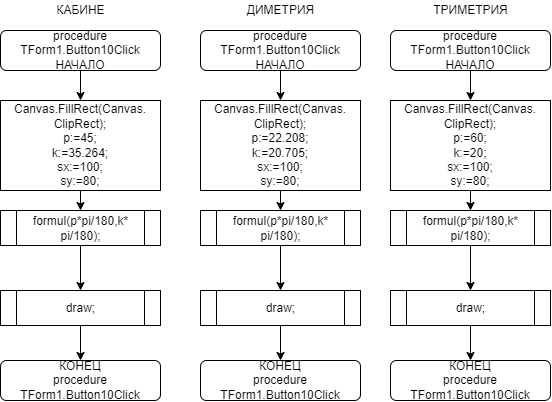

The diagram above was exported from draw.io. Its source (the exported page's mxGraphModel, read from the mxfile embedded in the PNG):
<mxGraphModel dx="4664" dy="5792" grid="1" gridSize="10" guides="1" tooltips="1" connect="1" arrows="1" fold="1" page="1" pageScale="1" pageWidth="1169" pageHeight="1654" math="0" shadow="0">
  <root>
    <mxCell id="0" />
    <mxCell id="1" parent="0" />
    <mxCell id="Pd4wUc615vwiKNgfeLyQ-157" value="КАБИНЕ" style="text;html=1;align=center;verticalAlign=middle;resizable=0;points=[];autosize=1;strokeColor=none;fillColor=none;" vertex="1" parent="1">
      <mxGeometry x="1280" y="20" width="60" height="20" as="geometry" />
    </mxCell>
    <mxCell id="Pd4wUc615vwiKNgfeLyQ-158" style="edgeStyle=orthogonalEdgeStyle;rounded=0;orthogonalLoop=1;jettySize=auto;html=1;exitX=0.5;exitY=1;exitDx=0;exitDy=0;entryX=0.5;entryY=0;entryDx=0;entryDy=0;" edge="1" parent="1" source="Pd4wUc615vwiKNgfeLyQ-159" target="Pd4wUc615vwiKNgfeLyQ-161">
      <mxGeometry relative="1" as="geometry" />
    </mxCell>
    <mxCell id="Pd4wUc615vwiKNgfeLyQ-159" value="procedure TForm1.Button10Click&lt;br&gt;НАЧАЛО" style="rounded=1;whiteSpace=wrap;html=1;" vertex="1" parent="1">
      <mxGeometry x="1230" y="50" width="160" height="40" as="geometry" />
    </mxCell>
    <mxCell id="Pd4wUc615vwiKNgfeLyQ-160" style="edgeStyle=orthogonalEdgeStyle;rounded=0;orthogonalLoop=1;jettySize=auto;html=1;exitX=0.5;exitY=1;exitDx=0;exitDy=0;entryX=0.5;entryY=0;entryDx=0;entryDy=0;" edge="1" parent="1" source="Pd4wUc615vwiKNgfeLyQ-161">
      <mxGeometry relative="1" as="geometry">
        <mxPoint x="1310" y="230" as="targetPoint" />
      </mxGeometry>
    </mxCell>
    <mxCell id="Pd4wUc615vwiKNgfeLyQ-161" value="&lt;div&gt;Canvas.FillRect(Canvas.&lt;/div&gt;&lt;div&gt;ClipRect);&lt;/div&gt;&lt;div&gt;p:=45;&lt;/div&gt;&lt;div&gt;k:=35.264;&lt;/div&gt;&lt;div&gt;sx:=100;&lt;/div&gt;&lt;div&gt;sy:=80;&lt;/div&gt;" style="rounded=0;whiteSpace=wrap;html=1;" vertex="1" parent="1">
      <mxGeometry x="1230" y="120" width="160" height="90" as="geometry" />
    </mxCell>
    <mxCell id="Pd4wUc615vwiKNgfeLyQ-162" style="edgeStyle=orthogonalEdgeStyle;rounded=0;orthogonalLoop=1;jettySize=auto;html=1;exitX=0.5;exitY=1;exitDx=0;exitDy=0;entryX=0.5;entryY=0;entryDx=0;entryDy=0;" edge="1" parent="1" source="Pd4wUc615vwiKNgfeLyQ-163" target="Pd4wUc615vwiKNgfeLyQ-164">
      <mxGeometry relative="1" as="geometry" />
    </mxCell>
    <mxCell id="Pd4wUc615vwiKNgfeLyQ-163" value="draw;" style="shape=process;whiteSpace=wrap;html=1;backgroundOutline=1;" vertex="1" parent="1">
      <mxGeometry x="1230" y="310" width="160" height="35" as="geometry" />
    </mxCell>
    <mxCell id="Pd4wUc615vwiKNgfeLyQ-164" value="КОНЕЦ&lt;br&gt;procedure TForm1.Button10Click" style="rounded=1;whiteSpace=wrap;html=1;" vertex="1" parent="1">
      <mxGeometry x="1230" y="380" width="160" height="40" as="geometry" />
    </mxCell>
    <mxCell id="Pd4wUc615vwiKNgfeLyQ-165" style="edgeStyle=orthogonalEdgeStyle;rounded=0;orthogonalLoop=1;jettySize=auto;html=1;exitX=0.5;exitY=1;exitDx=0;exitDy=0;entryX=0.5;entryY=0;entryDx=0;entryDy=0;" edge="1" parent="1" source="Pd4wUc615vwiKNgfeLyQ-166" target="Pd4wUc615vwiKNgfeLyQ-163">
      <mxGeometry relative="1" as="geometry" />
    </mxCell>
    <mxCell id="Pd4wUc615vwiKNgfeLyQ-166" value="formul(p*pi/180,k*&lt;br&gt;pi/180);" style="shape=process;whiteSpace=wrap;html=1;backgroundOutline=1;" vertex="1" parent="1">
      <mxGeometry x="1230" y="230" width="160" height="35" as="geometry" />
    </mxCell>
    <mxCell id="Pd4wUc615vwiKNgfeLyQ-167" value="ДИМЕТРИЯ" style="text;html=1;align=center;verticalAlign=middle;resizable=0;points=[];autosize=1;strokeColor=none;fillColor=none;" vertex="1" parent="1">
      <mxGeometry x="1470" y="20" width="80" height="20" as="geometry" />
    </mxCell>
    <mxCell id="Pd4wUc615vwiKNgfeLyQ-168" style="edgeStyle=orthogonalEdgeStyle;rounded=0;orthogonalLoop=1;jettySize=auto;html=1;exitX=0.5;exitY=1;exitDx=0;exitDy=0;entryX=0.5;entryY=0;entryDx=0;entryDy=0;" edge="1" parent="1" source="Pd4wUc615vwiKNgfeLyQ-169" target="Pd4wUc615vwiKNgfeLyQ-171">
      <mxGeometry relative="1" as="geometry" />
    </mxCell>
    <mxCell id="Pd4wUc615vwiKNgfeLyQ-169" value="procedure TForm1.Button10Click&lt;br&gt;НАЧАЛО" style="rounded=1;whiteSpace=wrap;html=1;" vertex="1" parent="1">
      <mxGeometry x="1430" y="50" width="160" height="40" as="geometry" />
    </mxCell>
    <mxCell id="Pd4wUc615vwiKNgfeLyQ-170" style="edgeStyle=orthogonalEdgeStyle;rounded=0;orthogonalLoop=1;jettySize=auto;html=1;exitX=0.5;exitY=1;exitDx=0;exitDy=0;entryX=0.5;entryY=0;entryDx=0;entryDy=0;" edge="1" parent="1" source="Pd4wUc615vwiKNgfeLyQ-171">
      <mxGeometry relative="1" as="geometry">
        <mxPoint x="1510" y="230" as="targetPoint" />
      </mxGeometry>
    </mxCell>
    <mxCell id="Pd4wUc615vwiKNgfeLyQ-171" value="&lt;div&gt;Canvas.FillRect(Canvas. ClipRect);&lt;/div&gt;&lt;div&gt;p:=22.208;&lt;/div&gt;&lt;div&gt;k:=20.705;&lt;/div&gt;&lt;div&gt;sx:=100;&lt;/div&gt;&lt;div&gt;sy:=80;&lt;/div&gt;" style="rounded=0;whiteSpace=wrap;html=1;" vertex="1" parent="1">
      <mxGeometry x="1430" y="120" width="160" height="90" as="geometry" />
    </mxCell>
    <mxCell id="Pd4wUc615vwiKNgfeLyQ-172" style="edgeStyle=orthogonalEdgeStyle;rounded=0;orthogonalLoop=1;jettySize=auto;html=1;exitX=0.5;exitY=1;exitDx=0;exitDy=0;entryX=0.5;entryY=0;entryDx=0;entryDy=0;" edge="1" parent="1" source="Pd4wUc615vwiKNgfeLyQ-173" target="Pd4wUc615vwiKNgfeLyQ-174">
      <mxGeometry relative="1" as="geometry" />
    </mxCell>
    <mxCell id="Pd4wUc615vwiKNgfeLyQ-173" value="draw;" style="shape=process;whiteSpace=wrap;html=1;backgroundOutline=1;" vertex="1" parent="1">
      <mxGeometry x="1430" y="310" width="160" height="35" as="geometry" />
    </mxCell>
    <mxCell id="Pd4wUc615vwiKNgfeLyQ-174" value="КОНЕЦ&lt;br&gt;procedure TForm1.Button10Click" style="rounded=1;whiteSpace=wrap;html=1;" vertex="1" parent="1">
      <mxGeometry x="1430" y="380" width="160" height="40" as="geometry" />
    </mxCell>
    <mxCell id="Pd4wUc615vwiKNgfeLyQ-175" style="edgeStyle=orthogonalEdgeStyle;rounded=0;orthogonalLoop=1;jettySize=auto;html=1;exitX=0.5;exitY=1;exitDx=0;exitDy=0;entryX=0.5;entryY=0;entryDx=0;entryDy=0;" edge="1" parent="1" source="Pd4wUc615vwiKNgfeLyQ-176" target="Pd4wUc615vwiKNgfeLyQ-173">
      <mxGeometry relative="1" as="geometry" />
    </mxCell>
    <mxCell id="Pd4wUc615vwiKNgfeLyQ-176" value="formul(p*pi/180,k*&lt;br&gt;pi/180);" style="shape=process;whiteSpace=wrap;html=1;backgroundOutline=1;" vertex="1" parent="1">
      <mxGeometry x="1430" y="230" width="160" height="35" as="geometry" />
    </mxCell>
    <mxCell id="Pd4wUc615vwiKNgfeLyQ-177" value="ТРИМЕТРИЯ" style="text;html=1;align=center;verticalAlign=middle;resizable=0;points=[];autosize=1;strokeColor=none;fillColor=none;" vertex="1" parent="1">
      <mxGeometry x="1655" y="20" width="90" height="20" as="geometry" />
    </mxCell>
    <mxCell id="Pd4wUc615vwiKNgfeLyQ-178" style="edgeStyle=orthogonalEdgeStyle;rounded=0;orthogonalLoop=1;jettySize=auto;html=1;exitX=0.5;exitY=1;exitDx=0;exitDy=0;entryX=0.5;entryY=0;entryDx=0;entryDy=0;" edge="1" parent="1" source="Pd4wUc615vwiKNgfeLyQ-179" target="Pd4wUc615vwiKNgfeLyQ-181">
      <mxGeometry relative="1" as="geometry" />
    </mxCell>
    <mxCell id="Pd4wUc615vwiKNgfeLyQ-179" value="procedure TForm1.Button10Click&lt;br&gt;НАЧАЛО" style="rounded=1;whiteSpace=wrap;html=1;" vertex="1" parent="1">
      <mxGeometry x="1620" y="50" width="160" height="40" as="geometry" />
    </mxCell>
    <mxCell id="Pd4wUc615vwiKNgfeLyQ-180" style="edgeStyle=orthogonalEdgeStyle;rounded=0;orthogonalLoop=1;jettySize=auto;html=1;exitX=0.5;exitY=1;exitDx=0;exitDy=0;entryX=0.5;entryY=0;entryDx=0;entryDy=0;" edge="1" parent="1" source="Pd4wUc615vwiKNgfeLyQ-181">
      <mxGeometry relative="1" as="geometry">
        <mxPoint x="1700" y="230" as="targetPoint" />
      </mxGeometry>
    </mxCell>
    <mxCell id="Pd4wUc615vwiKNgfeLyQ-181" value="&lt;div&gt;Canvas.FillRect(Canvas. ClipRect);&lt;/div&gt;&lt;div&gt;p:=60;&lt;/div&gt;&lt;div&gt;k:=20;&lt;/div&gt;&lt;div&gt;sx:=100;&lt;/div&gt;&lt;div&gt;sy:=80;&lt;/div&gt;" style="rounded=0;whiteSpace=wrap;html=1;" vertex="1" parent="1">
      <mxGeometry x="1620" y="120" width="160" height="90" as="geometry" />
    </mxCell>
    <mxCell id="Pd4wUc615vwiKNgfeLyQ-182" style="edgeStyle=orthogonalEdgeStyle;rounded=0;orthogonalLoop=1;jettySize=auto;html=1;exitX=0.5;exitY=1;exitDx=0;exitDy=0;entryX=0.5;entryY=0;entryDx=0;entryDy=0;" edge="1" parent="1" source="Pd4wUc615vwiKNgfeLyQ-183" target="Pd4wUc615vwiKNgfeLyQ-184">
      <mxGeometry relative="1" as="geometry" />
    </mxCell>
    <mxCell id="Pd4wUc615vwiKNgfeLyQ-183" value="draw;" style="shape=process;whiteSpace=wrap;html=1;backgroundOutline=1;" vertex="1" parent="1">
      <mxGeometry x="1620" y="310" width="160" height="35" as="geometry" />
    </mxCell>
    <mxCell id="Pd4wUc615vwiKNgfeLyQ-184" value="КОНЕЦ&lt;br&gt;procedure TForm1.Button10Click" style="rounded=1;whiteSpace=wrap;html=1;" vertex="1" parent="1">
      <mxGeometry x="1620" y="380" width="160" height="40" as="geometry" />
    </mxCell>
    <mxCell id="Pd4wUc615vwiKNgfeLyQ-185" style="edgeStyle=orthogonalEdgeStyle;rounded=0;orthogonalLoop=1;jettySize=auto;html=1;exitX=0.5;exitY=1;exitDx=0;exitDy=0;entryX=0.5;entryY=0;entryDx=0;entryDy=0;" edge="1" parent="1" source="Pd4wUc615vwiKNgfeLyQ-186" target="Pd4wUc615vwiKNgfeLyQ-183">
      <mxGeometry relative="1" as="geometry" />
    </mxCell>
    <mxCell id="Pd4wUc615vwiKNgfeLyQ-186" value="formul(p*pi/180,k*&lt;br&gt;pi/180);" style="shape=process;whiteSpace=wrap;html=1;backgroundOutline=1;" vertex="1" parent="1">
      <mxGeometry x="1620" y="230" width="160" height="35" as="geometry" />
    </mxCell>
  </root>
</mxGraphModel>